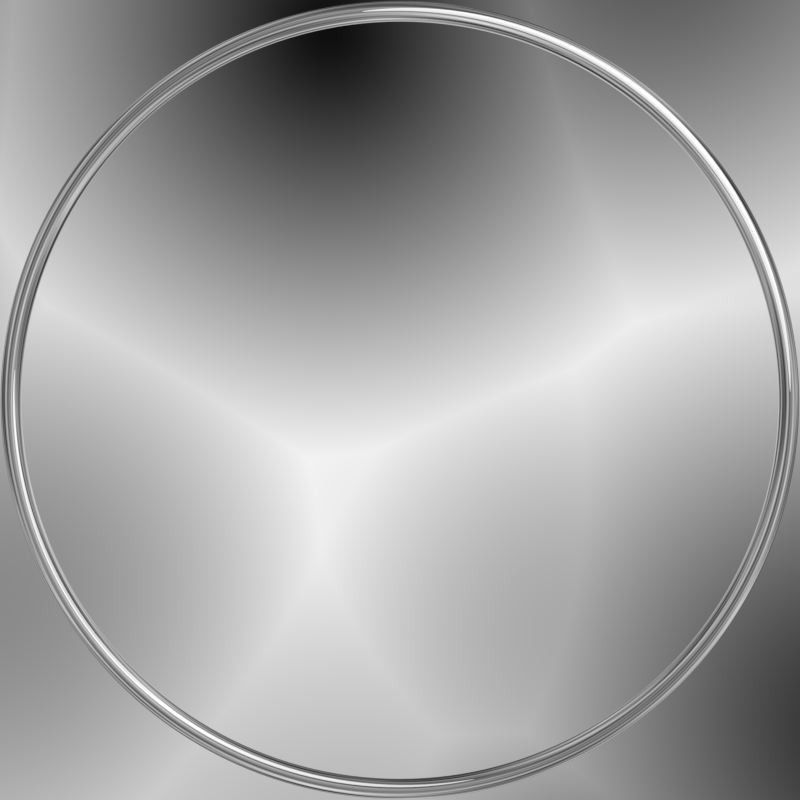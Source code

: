 # Source: clock-face.blend  (saved by Blender 2.78.0; exported with 4.5.12 LTS)
import bpy
from mathutils import Matrix  # noqa: F401  (used for matrix-valued properties, if any)

bpy.ops.wm.read_factory_settings(use_empty=True)
scene = bpy.context.scene
scene.name = 'Scene'

# ---- collections
col_collection_1 = bpy.data.collections.new('Collection 1'); scene.collection.children.link(col_collection_1)

# ---- materials (node trees are filled in below, after node groups)
mat_metal = bpy.data.materials.new('Metal')
mat_metal.alpha_threshold = 0.0
mat_metal.roughness = 0.5

# ---- material node trees
mat_metal.use_nodes = True; mat_metal.node_tree.nodes.clear()
_N = mat_metal.node_tree.nodes; _L = mat_metal.node_tree.links
n0 = _N.new('ShaderNodeOutputMaterial'); n0.name = 'Material Output'; n0.location = (300, 300)
n1 = _N.new('ShaderNodeBsdfAnisotropic'); n1.name = 'Glossy BSDF'; n1.location = (10, 300)
n1.distribution = 'GGX'
n1.inputs[1].default_value = 0.0
_L.new(n1.outputs[0], n0.inputs[0])
n0.is_active_output = True

# ---- world
world_world = bpy.data.worlds.new('World'); scene.world = world_world
world_world.use_nodes = True; world_world.node_tree.nodes.clear()
_N = world_world.node_tree.nodes; _L = world_world.node_tree.links
n0 = _N.new('ShaderNodeOutputWorld'); n0.name = 'World Output'; n0.location = (300, 300)
n1 = _N.new('ShaderNodeBackground'); n1.name = 'Background'; n1.location = (10, 300)
n2 = _N.new('ShaderNodeTexVoronoi'); n2.name = 'Voronoi Texture'; n2.location = (-180, 300)
n2.inputs[2].default_value = 2.0
n3 = _N.new('ShaderNodeMath'); n3.name = 'Math'; n3.location = (0, 0)
n3.operation = 'MULTIPLY'
_L.new(n1.outputs[0], n0.inputs[0])
_L.new(n3.outputs[0], n1.inputs[0])
_L.new(n2.outputs[0], n3.inputs[0])
_L.new(n2.outputs[0], n3.inputs[1])
n0.is_active_output = True
world_world.color = (0.2, 0.2, 0.2)
world_world.use_sun_shadow = False
world_world.sun_shadow_jitter_overblur = 0.0
world_world.cycles.sampling_method = 'MANUAL'

# ---- cameras
cam_camera = bpy.data.cameras.new('Camera')
cam_camera.clip_end = 100.0
cam_camera.lens = 35.0
cam_camera.sensor_width = 32.0
cam_camera.sensor_height = 18.0
cam_camera.ortho_scale = 7.314
cam_camera.dof.focus_distance = 0.0

# ---- lights
light_point = bpy.data.lights.new('Point', 'POINT')
light_point.transmission_factor = 0.0
light_point.energy = 500.0
light_point.shadow_buffer_clip_start = 0.5
light_point.shadow_soft_size = 4.0
light_point.shadow_maximum_resolution = 0.006
light_point.use_absolute_resolution = True

# ---- meshes
me_torus = bpy.data.meshes.new('Torus')
me_torus.from_pydata([(4.0, 0.0, 0.0), (3.987, 0.0, 0.05), (3.95, 0.0, 0.0866), (3.9, 0.0, 0.1), (3.85, 0.0, 0.0866), (3.813, 0.0, 0.05), (3.8, 0.0, 1.225e-17), (3.813, 0.0, -0.05), (3.85, 0.0, -0.0866), (3.9, 0.0, -0.1), (3.95, 0.0, -0.0866), (3.987, 0.0, -0.05), (3.966, 0.5221, 0.0), (3.952, 0.5204, 0.05), (3.916, 0.5156, 0.0866), (3.867, 0.5091, 0.1), (3.817, 0.5025, 0.0866), (3.781, 0.4977, 0.05), (3.767, 0.496, 1.225e-17), (3.781, 0.4977, -0.05), (3.817, 0.5025, -0.0866), (3.867, 0.5091, -0.1), (3.916, 0.5156, -0.0866), (3.952, 0.5204, -0.05), (3.864, 1.035, 0.0), (3.851, 1.032, 0.05), (3.815, 1.022, 0.0866), (3.767, 1.009, 0.1), (3.719, 0.9965, 0.0866), (3.683, 0.987, 0.05), (3.671, 0.9835, 1.225e-17), (3.683, 0.987, -0.05), (3.719, 0.9965, -0.0866), (3.767, 1.009, -0.1), (3.815, 1.022, -0.0866), (3.851, 1.032, -0.05), (3.696, 1.531, 0.0), (3.683, 1.526, 0.05), (3.649, 1.512, 0.0866), (3.603, 1.492, 0.1), (3.557, 1.473, 0.0866), (3.523, 1.459, 0.05), (3.511, 1.454, 1.225e-17), (3.523, 1.459, -0.05), (3.557, 1.473, -0.0866), (3.603, 1.492, -0.1), (3.649, 1.512, -0.0866), (3.683, 1.526, -0.05), (3.464, 2.0, 0.0), (3.452, 1.993, 0.05), (3.421, 1.975, 0.0866), (3.377, 1.95, 0.1), (3.334, 1.925, 0.0866), (3.302, 1.907, 0.05), (3.291, 1.9, 1.225e-17), (3.302, 1.907, -0.05), (3.334, 1.925, -0.0866), (3.377, 1.95, -0.1), (3.421, 1.975, -0.0866), (3.452, 1.993, -0.05), (3.173, 2.435, 0.0), (3.163, 2.427, 0.05), (3.134, 2.405, 0.0866), (3.094, 2.374, 0.1), (3.054, 2.344, 0.0866), (3.025, 2.321, 0.05), (3.015, 2.313, 1.225e-17), (3.025, 2.321, -0.05), (3.054, 2.344, -0.0866), (3.094, 2.374, -0.1), (3.134, 2.405, -0.0866), (3.163, 2.427, -0.05), (2.828, 2.828, 0.0), (2.819, 2.819, 0.05), (2.793, 2.793, 0.0866), (2.758, 2.758, 0.1), (2.722, 2.722, 0.0866), (2.696, 2.696, 0.05), (2.687, 2.687, 1.225e-17), (2.696, 2.696, -0.05), (2.722, 2.722, -0.0866), (2.758, 2.758, -0.1), (2.793, 2.793, -0.0866), (2.819, 2.819, -0.05), (2.435, 3.173, 0.0), (2.427, 3.163, 0.05), (2.405, 3.134, 0.0866), (2.374, 3.094, 0.1), (2.344, 3.054, 0.0866), (2.321, 3.025, 0.05), (2.313, 3.015, 1.225e-17), (2.321, 3.025, -0.05), (2.344, 3.054, -0.0866), (2.374, 3.094, -0.1), (2.405, 3.134, -0.0866), (2.427, 3.163, -0.05), (2.0, 3.464, 0.0), (1.993, 3.452, 0.05), (1.975, 3.421, 0.0866), (1.95, 3.377, 0.1), (1.925, 3.334, 0.0866), (1.907, 3.302, 0.05), (1.9, 3.291, 1.225e-17), (1.907, 3.302, -0.05), (1.925, 3.334, -0.0866), (1.95, 3.377, -0.1), (1.975, 3.421, -0.0866), (1.993, 3.452, -0.05), (1.531, 3.696, 0.0), (1.526, 3.683, 0.05), (1.512, 3.649, 0.0866), (1.492, 3.603, 0.1), (1.473, 3.557, 0.0866), (1.459, 3.523, 0.05), (1.454, 3.511, 1.225e-17), (1.459, 3.523, -0.05), (1.473, 3.557, -0.0866), (1.492, 3.603, -0.1), (1.512, 3.649, -0.0866), (1.526, 3.683, -0.05), (1.035, 3.864, 0.0), (1.032, 3.851, 0.05), (1.022, 3.815, 0.0866), (1.009, 3.767, 0.1), (0.9965, 3.719, 0.0866), (0.987, 3.683, 0.05), (0.9835, 3.671, 1.225e-17), (0.987, 3.683, -0.05), (0.9965, 3.719, -0.0866), (1.009, 3.767, -0.1), (1.022, 3.815, -0.0866), (1.032, 3.851, -0.05), (0.5221, 3.966, 0.0), (0.5204, 3.952, 0.05), (0.5156, 3.916, 0.0866), (0.5091, 3.867, 0.1), (0.5025, 3.817, 0.0866), (0.4977, 3.781, 0.05), (0.496, 3.767, 1.225e-17), (0.4977, 3.781, -0.05), (0.5025, 3.817, -0.0866), (0.5091, 3.867, -0.1), (0.5156, 3.916, -0.0866), (0.5204, 3.952, -0.05), (3.576e-07, 4.0, 0.0), (3.576e-07, 3.987, 0.05), (3.576e-07, 3.95, 0.0866), (3.576e-07, 3.9, 0.1), (3.576e-07, 3.85, 0.0866), (2.384e-07, 3.813, 0.05), (3.576e-07, 3.8, 1.225e-17), (2.384e-07, 3.813, -0.05), (3.576e-07, 3.85, -0.0866), (3.576e-07, 3.9, -0.1), (3.576e-07, 3.95, -0.0866), (3.576e-07, 3.987, -0.05), (-0.5221, 3.966, 0.0), (-0.5204, 3.952, 0.05), (-0.5156, 3.916, 0.0866), (-0.5091, 3.867, 0.1), (-0.5025, 3.817, 0.0866), (-0.4977, 3.781, 0.05), (-0.496, 3.767, 1.225e-17), (-0.4977, 3.781, -0.05), (-0.5025, 3.817, -0.0866), (-0.5091, 3.867, -0.1), (-0.5156, 3.916, -0.0866), (-0.5204, 3.952, -0.05), (-1.035, 3.864, 0.0), (-1.032, 3.851, 0.05), (-1.022, 3.815, 0.0866), (-1.009, 3.767, 0.1), (-0.9965, 3.719, 0.0866), (-0.987, 3.683, 0.05), (-0.9835, 3.671, 1.225e-17), (-0.987, 3.683, -0.05), (-0.9965, 3.719, -0.0866), (-1.009, 3.767, -0.1), (-1.022, 3.815, -0.0866), (-1.032, 3.851, -0.05), (-1.531, 3.696, 0.0), (-1.526, 3.683, 0.05), (-1.512, 3.649, 0.0866), (-1.492, 3.603, 0.1), (-1.473, 3.557, 0.0866), (-1.459, 3.523, 0.05), (-1.454, 3.511, 1.225e-17), (-1.459, 3.523, -0.05), (-1.473, 3.557, -0.0866), (-1.492, 3.603, -0.1), (-1.512, 3.649, -0.0866), (-1.526, 3.683, -0.05), (-2.0, 3.464, 0.0), (-1.993, 3.452, 0.05), (-1.975, 3.421, 0.0866), (-1.95, 3.377, 0.1), (-1.925, 3.334, 0.0866), (-1.907, 3.302, 0.05), (-1.9, 3.291, 1.225e-17), (-1.907, 3.302, -0.05), (-1.925, 3.334, -0.0866), (-1.95, 3.377, -0.1), (-1.975, 3.421, -0.0866), (-1.993, 3.452, -0.05), (-2.435, 3.173, 0.0), (-2.427, 3.163, 0.05), (-2.405, 3.134, 0.0866), (-2.374, 3.094, 0.1), (-2.344, 3.054, 0.0866), (-2.321, 3.025, 0.05), (-2.313, 3.015, 1.225e-17), (-2.321, 3.025, -0.05), (-2.344, 3.054, -0.0866), (-2.374, 3.094, -0.1), (-2.405, 3.134, -0.0866), (-2.427, 3.163, -0.05), (-2.828, 2.828, 0.0), (-2.819, 2.819, 0.05), (-2.793, 2.793, 0.0866), (-2.758, 2.758, 0.1), (-2.722, 2.722, 0.0866), (-2.696, 2.696, 0.05), (-2.687, 2.687, 1.225e-17), (-2.696, 2.696, -0.05), (-2.722, 2.722, -0.0866), (-2.758, 2.758, -0.1), (-2.793, 2.793, -0.0866), (-2.819, 2.819, -0.05), (-3.173, 2.435, 0.0), (-3.163, 2.427, 0.05), (-3.134, 2.405, 0.0866), (-3.094, 2.374, 0.1), (-3.054, 2.344, 0.0866), (-3.025, 2.321, 0.05), (-3.015, 2.313, 1.225e-17), (-3.025, 2.321, -0.05), (-3.054, 2.344, -0.0866), (-3.094, 2.374, -0.1), (-3.134, 2.405, -0.0866), (-3.163, 2.427, -0.05), (-3.464, 2.0, 0.0), (-3.452, 1.993, 0.05), (-3.421, 1.975, 0.0866), (-3.377, 1.95, 0.1), (-3.334, 1.925, 0.0866), (-3.302, 1.907, 0.05), (-3.291, 1.9, 1.225e-17), (-3.302, 1.907, -0.05), (-3.334, 1.925, -0.0866), (-3.377, 1.95, -0.1), (-3.421, 1.975, -0.0866), (-3.452, 1.993, -0.05), (-3.696, 1.531, 0.0), (-3.683, 1.526, 0.05), (-3.649, 1.512, 0.0866), (-3.603, 1.492, 0.1), (-3.557, 1.473, 0.0866), (-3.523, 1.459, 0.05), (-3.511, 1.454, 1.225e-17), (-3.523, 1.459, -0.05), (-3.557, 1.473, -0.0866), (-3.603, 1.492, -0.1), (-3.649, 1.512, -0.0866), (-3.683, 1.526, -0.05), (-3.864, 1.035, 0.0), (-3.851, 1.032, 0.05), (-3.815, 1.022, 0.0866), (-3.767, 1.009, 0.1), (-3.719, 0.9965, 0.0866), (-3.683, 0.987, 0.05), (-3.671, 0.9835, 1.225e-17), (-3.683, 0.987, -0.05), (-3.719, 0.9965, -0.0866), (-3.767, 1.009, -0.1), (-3.815, 1.022, -0.0866), (-3.851, 1.032, -0.05), (-3.966, 0.5221, 0.0), (-3.952, 0.5204, 0.05), (-3.916, 0.5156, 0.0866), (-3.867, 0.5091, 0.1), (-3.817, 0.5025, 0.0866), (-3.781, 0.4977, 0.05), (-3.767, 0.496, 1.225e-17), (-3.781, 0.4977, -0.05), (-3.817, 0.5025, -0.0866), (-3.867, 0.5091, -0.1), (-3.916, 0.5156, -0.0866), (-3.952, 0.5204, -0.05), (-4.0, 3.497e-07, 0.0), (-3.987, 3.485e-07, 0.05), (-3.95, 3.453e-07, 0.0866), (-3.9, 3.409e-07, 0.1), (-3.85, 3.366e-07, 0.0866), (-3.813, 3.334e-07, 0.05), (-3.8, 3.322e-07, 1.225e-17), (-3.813, 3.334e-07, -0.05), (-3.85, 3.366e-07, -0.0866), (-3.9, 3.409e-07, -0.1), (-3.95, 3.453e-07, -0.0866), (-3.987, 3.485e-07, -0.05), (-3.966, -0.5221, 0.0), (-3.952, -0.5204, 0.05), (-3.916, -0.5156, 0.0866), (-3.867, -0.5091, 0.1), (-3.817, -0.5025, 0.0866), (-3.781, -0.4977, 0.05), (-3.767, -0.496, 1.225e-17), (-3.781, -0.4977, -0.05), (-3.817, -0.5025, -0.0866), (-3.867, -0.5091, -0.1), (-3.916, -0.5156, -0.0866), (-3.952, -0.5204, -0.05), (-3.864, -1.035, 0.0), (-3.851, -1.032, 0.05), (-3.815, -1.022, 0.0866), (-3.767, -1.009, 0.1), (-3.719, -0.9965, 0.0866), (-3.683, -0.987, 0.05), (-3.671, -0.9835, 1.225e-17), (-3.683, -0.987, -0.05), (-3.719, -0.9965, -0.0866), (-3.767, -1.009, -0.1), (-3.815, -1.022, -0.0866), (-3.851, -1.032, -0.05), (-3.696, -1.531, 0.0), (-3.683, -1.526, 0.05), (-3.649, -1.512, 0.0866), (-3.603, -1.492, 0.1), (-3.557, -1.473, 0.0866), (-3.523, -1.459, 0.05), (-3.511, -1.454, 1.225e-17), (-3.523, -1.459, -0.05), (-3.557, -1.473, -0.0866), (-3.603, -1.492, -0.1), (-3.649, -1.512, -0.0866), (-3.683, -1.526, -0.05), (-3.464, -2.0, 0.0), (-3.452, -1.993, 0.05), (-3.421, -1.975, 0.0866), (-3.377, -1.95, 0.1), (-3.334, -1.925, 0.0866), (-3.302, -1.907, 0.05), (-3.291, -1.9, 1.225e-17), (-3.302, -1.907, -0.05), (-3.334, -1.925, -0.0866), (-3.377, -1.95, -0.1), (-3.421, -1.975, -0.0866), (-3.452, -1.993, -0.05), (-3.173, -2.435, 0.0), (-3.163, -2.427, 0.05), (-3.134, -2.405, 0.0866), (-3.094, -2.374, 0.1), (-3.054, -2.344, 0.0866), (-3.025, -2.321, 0.05), (-3.015, -2.313, 1.225e-17), (-3.025, -2.321, -0.05), (-3.054, -2.344, -0.0866), (-3.094, -2.374, -0.1), (-3.134, -2.405, -0.0866), (-3.163, -2.427, -0.05), (-2.828, -2.828, 0.0), (-2.819, -2.819, 0.05), (-2.793, -2.793, 0.0866), (-2.758, -2.758, 0.1), (-2.722, -2.722, 0.0866), (-2.696, -2.696, 0.05), (-2.687, -2.687, 1.225e-17), (-2.696, -2.696, -0.05), (-2.722, -2.722, -0.0866), (-2.758, -2.758, -0.1), (-2.793, -2.793, -0.0866), (-2.819, -2.819, -0.05), (-2.435, -3.173, 0.0), (-2.427, -3.163, 0.05), (-2.405, -3.134, 0.0866), (-2.374, -3.094, 0.1), (-2.344, -3.054, 0.0866), (-2.321, -3.025, 0.05), (-2.313, -3.015, 1.225e-17), (-2.321, -3.025, -0.05), (-2.344, -3.054, -0.0866), (-2.374, -3.094, -0.1), (-2.405, -3.134, -0.0866), (-2.427, -3.163, -0.05), (-2.0, -3.464, 0.0), (-1.993, -3.452, 0.05), (-1.975, -3.421, 0.0866), (-1.95, -3.377, 0.1), (-1.925, -3.334, 0.0866), (-1.907, -3.302, 0.05), (-1.9, -3.291, 1.225e-17), (-1.907, -3.302, -0.05), (-1.925, -3.334, -0.0866), (-1.95, -3.377, -0.1), (-1.975, -3.421, -0.0866), (-1.993, -3.452, -0.05), (-1.531, -3.696, 0.0), (-1.526, -3.683, 0.05), (-1.512, -3.649, 0.0866), (-1.492, -3.603, 0.1), (-1.473, -3.557, 0.0866), (-1.459, -3.523, 0.05), (-1.454, -3.511, 1.225e-17), (-1.459, -3.523, -0.05), (-1.473, -3.557, -0.0866), (-1.492, -3.603, -0.1), (-1.512, -3.649, -0.0866), (-1.526, -3.683, -0.05), (-1.035, -3.864, 0.0), (-1.032, -3.851, 0.05), (-1.022, -3.815, 0.0866), (-1.009, -3.767, 0.1), (-0.9965, -3.719, 0.0866), (-0.987, -3.683, 0.05), (-0.9835, -3.671, 1.225e-17), (-0.987, -3.683, -0.05), (-0.9965, -3.719, -0.0866), (-1.009, -3.767, -0.1), (-1.022, -3.815, -0.0866), (-1.032, -3.851, -0.05), (-0.5221, -3.966, 0.0), (-0.5204, -3.952, 0.05), (-0.5156, -3.916, 0.0866), (-0.5091, -3.867, 0.1), (-0.5025, -3.817, 0.0866), (-0.4978, -3.781, 0.05), (-0.496, -3.767, 1.225e-17), (-0.4978, -3.781, -0.05), (-0.5025, -3.817, -0.0866), (-0.5091, -3.867, -0.1), (-0.5156, -3.916, -0.0866), (-0.5204, -3.952, -0.05), (3.576e-07, -4.0, 0.0), (3.576e-07, -3.987, 0.05), (3.576e-07, -3.95, 0.0866), (3.576e-07, -3.9, 0.1), (3.576e-07, -3.85, 0.0866), (2.384e-07, -3.813, 0.05), (3.576e-07, -3.8, 1.225e-17), (2.384e-07, -3.813, -0.05), (3.576e-07, -3.85, -0.0866), (3.576e-07, -3.9, -0.1), (3.576e-07, -3.95, -0.0866), (3.576e-07, -3.987, -0.05), (0.5221, -3.966, 0.0), (0.5204, -3.952, 0.05), (0.5156, -3.916, 0.0866), (0.5091, -3.867, 0.1), (0.5025, -3.817, 0.0866), (0.4977, -3.781, 0.05), (0.496, -3.767, 1.225e-17), (0.4977, -3.781, -0.05), (0.5025, -3.817, -0.0866), (0.5091, -3.867, -0.1), (0.5156, -3.916, -0.0866), (0.5204, -3.952, -0.05), (1.035, -3.864, 0.0), (1.032, -3.851, 0.05), (1.022, -3.815, 0.0866), (1.009, -3.767, 0.1), (0.9965, -3.719, 0.0866), (0.987, -3.683, 0.05), (0.9835, -3.671, 1.225e-17), (0.987, -3.683, -0.05), (0.9965, -3.719, -0.0866), (1.009, -3.767, -0.1), (1.022, -3.815, -0.0866), (1.032, -3.851, -0.05), (1.531, -3.696, 0.0), (1.526, -3.683, 0.05), (1.512, -3.649, 0.0866), (1.492, -3.603, 0.1), (1.473, -3.557, 0.0866), (1.459, -3.523, 0.05), (1.454, -3.511, 1.225e-17), (1.459, -3.523, -0.05), (1.473, -3.557, -0.0866), (1.492, -3.603, -0.1), (1.512, -3.649, -0.0866), (1.526, -3.683, -0.05), (2.0, -3.464, 0.0), (1.993, -3.452, 0.05), (1.975, -3.421, 0.0866), (1.95, -3.377, 0.1), (1.925, -3.334, 0.0866), (1.907, -3.302, 0.05), (1.9, -3.291, 1.225e-17), (1.907, -3.302, -0.05), (1.925, -3.334, -0.0866), (1.95, -3.377, -0.1), (1.975, -3.421, -0.0866), (1.993, -3.452, -0.05), (2.435, -3.173, 0.0), (2.427, -3.163, 0.05), (2.405, -3.134, 0.0866), (2.374, -3.094, 0.1), (2.344, -3.054, 0.0866), (2.321, -3.025, 0.05), (2.313, -3.015, 1.225e-17), (2.321, -3.025, -0.05), (2.344, -3.054, -0.0866), (2.374, -3.094, -0.1), (2.405, -3.134, -0.0866), (2.427, -3.163, -0.05), (2.828, -2.828, 0.0), (2.819, -2.819, 0.05), (2.793, -2.793, 0.0866), (2.758, -2.758, 0.1), (2.722, -2.722, 0.0866), (2.696, -2.696, 0.05), (2.687, -2.687, 1.225e-17), (2.696, -2.696, -0.05), (2.722, -2.722, -0.0866), (2.758, -2.758, -0.1), (2.793, -2.793, -0.0866), (2.819, -2.819, -0.05), (3.173, -2.435, 0.0), (3.163, -2.427, 0.05), (3.134, -2.405, 0.0866), (3.094, -2.374, 0.1), (3.054, -2.344, 0.0866), (3.025, -2.321, 0.05), (3.015, -2.313, 1.225e-17), (3.025, -2.321, -0.05), (3.054, -2.344, -0.0866), (3.094, -2.374, -0.1), (3.134, -2.405, -0.0866), (3.163, -2.427, -0.05), (3.464, -2.0, 0.0), (3.452, -1.993, 0.05), (3.421, -1.975, 0.0866), (3.377, -1.95, 0.1), (3.334, -1.925, 0.0866), (3.302, -1.907, 0.05), (3.291, -1.9, 1.225e-17), (3.302, -1.907, -0.05), (3.334, -1.925, -0.0866), (3.377, -1.95, -0.1), (3.421, -1.975, -0.0866), (3.452, -1.993, -0.05), (3.696, -1.531, 0.0), (3.683, -1.526, 0.05), (3.649, -1.512, 0.0866), (3.603, -1.492, 0.1), (3.557, -1.473, 0.0866), (3.523, -1.459, 0.05), (3.511, -1.454, 1.225e-17), (3.523, -1.459, -0.05), (3.557, -1.473, -0.0866), (3.603, -1.492, -0.1), (3.649, -1.512, -0.0866), (3.683, -1.526, -0.05), (3.864, -1.035, 0.0), (3.851, -1.032, 0.05), (3.815, -1.022, 0.0866), (3.767, -1.009, 0.1), (3.719, -0.9965, 0.0866), (3.683, -0.987, 0.05), (3.671, -0.9835, 1.225e-17), (3.683, -0.987, -0.05), (3.719, -0.9965, -0.0866), (3.767, -1.009, -0.1), (3.815, -1.022, -0.0866), (3.851, -1.032, -0.05), (3.966, -0.5221, 0.0), (3.952, -0.5204, 0.05), (3.916, -0.5156, 0.0866), (3.867, -0.5091, 0.1), (3.817, -0.5025, 0.0866), (3.781, -0.4977, 0.05), (3.767, -0.496, 1.225e-17), (3.781, -0.4977, -0.05), (3.817, -0.5025, -0.0866), (3.867, -0.5091, -0.1), (3.916, -0.5156, -0.0866), (3.952, -0.5204, -0.05)], [], [(0, 12, 13, 1), (1, 13, 14, 2), (2, 14, 15, 3), (3, 15, 16, 4), (4, 16, 17, 5), (5, 17, 18, 6), (6, 18, 19, 7), (7, 19, 20, 8), (8, 20, 21, 9), (9, 21, 22, 10), (10, 22, 23, 11), (0, 11, 23, 12), (12, 24, 25, 13), (13, 25, 26, 14), (14, 26, 27, 15), (15, 27, 28, 16), (16, 28, 29, 17), (17, 29, 30, 18), (18, 30, 31, 19), (19, 31, 32, 20), (20, 32, 33, 21), (21, 33, 34, 22), (22, 34, 35, 23), (23, 35, 24, 12), (24, 36, 37, 25), (25, 37, 38, 26), (26, 38, 39, 27), (27, 39, 40, 28), (28, 40, 41, 29), (29, 41, 42, 30), (30, 42, 43, 31), (31, 43, 44, 32), (32, 44, 45, 33), (33, 45, 46, 34), (34, 46, 47, 35), (35, 47, 36, 24), (36, 48, 49, 37), (37, 49, 50, 38), (38, 50, 51, 39), (39, 51, 52, 40), (40, 52, 53, 41), (41, 53, 54, 42), (42, 54, 55, 43), (43, 55, 56, 44), (44, 56, 57, 45), (45, 57, 58, 46), (46, 58, 59, 47), (47, 59, 48, 36), (48, 60, 61, 49), (49, 61, 62, 50), (50, 62, 63, 51), (51, 63, 64, 52), (52, 64, 65, 53), (53, 65, 66, 54), (54, 66, 67, 55), (55, 67, 68, 56), (56, 68, 69, 57), (57, 69, 70, 58), (58, 70, 71, 59), (59, 71, 60, 48), (60, 72, 73, 61), (61, 73, 74, 62), (62, 74, 75, 63), (63, 75, 76, 64), (64, 76, 77, 65), (65, 77, 78, 66), (66, 78, 79, 67), (67, 79, 80, 68), (68, 80, 81, 69), (69, 81, 82, 70), (70, 82, 83, 71), (71, 83, 72, 60), (72, 84, 85, 73), (73, 85, 86, 74), (74, 86, 87, 75), (75, 87, 88, 76), (76, 88, 89, 77), (77, 89, 90, 78), (78, 90, 91, 79), (79, 91, 92, 80), (80, 92, 93, 81), (81, 93, 94, 82), (82, 94, 95, 83), (83, 95, 84, 72), (84, 96, 97, 85), (85, 97, 98, 86), (86, 98, 99, 87), (87, 99, 100, 88), (88, 100, 101, 89), (89, 101, 102, 90), (90, 102, 103, 91), (91, 103, 104, 92), (92, 104, 105, 93), (93, 105, 106, 94), (94, 106, 107, 95), (95, 107, 96, 84), (96, 108, 109, 97), (97, 109, 110, 98), (98, 110, 111, 99), (99, 111, 112, 100), (100, 112, 113, 101), (101, 113, 114, 102), (102, 114, 115, 103), (103, 115, 116, 104), (104, 116, 117, 105), (105, 117, 118, 106), (106, 118, 119, 107), (107, 119, 108, 96), (108, 120, 121, 109), (109, 121, 122, 110), (110, 122, 123, 111), (111, 123, 124, 112), (112, 124, 125, 113), (113, 125, 126, 114), (114, 126, 127, 115), (115, 127, 128, 116), (116, 128, 129, 117), (117, 129, 130, 118), (118, 130, 131, 119), (119, 131, 120, 108), (120, 132, 133, 121), (121, 133, 134, 122), (122, 134, 135, 123), (123, 135, 136, 124), (124, 136, 137, 125), (125, 137, 138, 126), (126, 138, 139, 127), (127, 139, 140, 128), (128, 140, 141, 129), (129, 141, 142, 130), (130, 142, 143, 131), (131, 143, 132, 120), (132, 144, 145, 133), (133, 145, 146, 134), (134, 146, 147, 135), (135, 147, 148, 136), (136, 148, 149, 137), (137, 149, 150, 138), (138, 150, 151, 139), (139, 151, 152, 140), (140, 152, 153, 141), (141, 153, 154, 142), (142, 154, 155, 143), (143, 155, 144, 132), (144, 156, 157, 145), (145, 157, 158, 146), (146, 158, 159, 147), (147, 159, 160, 148), (148, 160, 161, 149), (149, 161, 162, 150), (150, 162, 163, 151), (151, 163, 164, 152), (152, 164, 165, 153), (153, 165, 166, 154), (154, 166, 167, 155), (155, 167, 156, 144), (156, 168, 169, 157), (157, 169, 170, 158), (158, 170, 171, 159), (159, 171, 172, 160), (160, 172, 173, 161), (161, 173, 174, 162), (162, 174, 175, 163), (163, 175, 176, 164), (164, 176, 177, 165), (165, 177, 178, 166), (166, 178, 179, 167), (167, 179, 168, 156), (168, 180, 181, 169), (169, 181, 182, 170), (170, 182, 183, 171), (171, 183, 184, 172), (172, 184, 185, 173), (173, 185, 186, 174), (174, 186, 187, 175), (175, 187, 188, 176), (176, 188, 189, 177), (177, 189, 190, 178), (178, 190, 191, 179), (179, 191, 180, 168), (180, 192, 193, 181), (181, 193, 194, 182), (182, 194, 195, 183), (183, 195, 196, 184), (184, 196, 197, 185), (185, 197, 198, 186), (186, 198, 199, 187), (187, 199, 200, 188), (188, 200, 201, 189), (189, 201, 202, 190), (190, 202, 203, 191), (191, 203, 192, 180), (192, 204, 205, 193), (193, 205, 206, 194), (194, 206, 207, 195), (195, 207, 208, 196), (196, 208, 209, 197), (197, 209, 210, 198), (198, 210, 211, 199), (199, 211, 212, 200), (200, 212, 213, 201), (201, 213, 214, 202), (202, 214, 215, 203), (203, 215, 204, 192), (204, 216, 217, 205), (205, 217, 218, 206), (206, 218, 219, 207), (207, 219, 220, 208), (208, 220, 221, 209), (209, 221, 222, 210), (210, 222, 223, 211), (211, 223, 224, 212), (212, 224, 225, 213), (213, 225, 226, 214), (214, 226, 227, 215), (215, 227, 216, 204), (216, 228, 229, 217), (217, 229, 230, 218), (218, 230, 231, 219), (219, 231, 232, 220), (220, 232, 233, 221), (221, 233, 234, 222), (222, 234, 235, 223), (223, 235, 236, 224), (224, 236, 237, 225), (225, 237, 238, 226), (226, 238, 239, 227), (227, 239, 228, 216), (228, 240, 241, 229), (229, 241, 242, 230), (230, 242, 243, 231), (231, 243, 244, 232), (232, 244, 245, 233), (233, 245, 246, 234), (234, 246, 247, 235), (235, 247, 248, 236), (236, 248, 249, 237), (237, 249, 250, 238), (238, 250, 251, 239), (239, 251, 240, 228), (240, 252, 253, 241), (241, 253, 254, 242), (242, 254, 255, 243), (243, 255, 256, 244), (244, 256, 257, 245), (245, 257, 258, 246), (246, 258, 259, 247), (247, 259, 260, 248), (248, 260, 261, 249), (249, 261, 262, 250), (250, 262, 263, 251), (251, 263, 252, 240), (252, 264, 265, 253), (253, 265, 266, 254), (254, 266, 267, 255), (255, 267, 268, 256), (256, 268, 269, 257), (257, 269, 270, 258), (258, 270, 271, 259), (259, 271, 272, 260), (260, 272, 273, 261), (261, 273, 274, 262), (262, 274, 275, 263), (263, 275, 264, 252), (264, 276, 277, 265), (265, 277, 278, 266), (266, 278, 279, 267), (267, 279, 280, 268), (268, 280, 281, 269), (269, 281, 282, 270), (270, 282, 283, 271), (271, 283, 284, 272), (272, 284, 285, 273), (273, 285, 286, 274), (274, 286, 287, 275), (275, 287, 276, 264), (276, 288, 289, 277), (277, 289, 290, 278), (278, 290, 291, 279), (279, 291, 292, 280), (280, 292, 293, 281), (281, 293, 294, 282), (282, 294, 295, 283), (283, 295, 296, 284), (284, 296, 297, 285), (285, 297, 298, 286), (286, 298, 299, 287), (287, 299, 288, 276), (288, 300, 301, 289), (289, 301, 302, 290), (290, 302, 303, 291), (291, 303, 304, 292), (292, 304, 305, 293), (293, 305, 306, 294), (294, 306, 307, 295), (295, 307, 308, 296), (296, 308, 309, 297), (297, 309, 310, 298), (298, 310, 311, 299), (299, 311, 300, 288), (300, 312, 313, 301), (301, 313, 314, 302), (302, 314, 315, 303), (303, 315, 316, 304), (304, 316, 317, 305), (305, 317, 318, 306), (306, 318, 319, 307), (307, 319, 320, 308), (308, 320, 321, 309), (309, 321, 322, 310), (310, 322, 323, 311), (311, 323, 312, 300), (312, 324, 325, 313), (313, 325, 326, 314), (314, 326, 327, 315), (315, 327, 328, 316), (316, 328, 329, 317), (317, 329, 330, 318), (318, 330, 331, 319), (319, 331, 332, 320), (320, 332, 333, 321), (321, 333, 334, 322), (322, 334, 335, 323), (323, 335, 324, 312), (324, 336, 337, 325), (325, 337, 338, 326), (326, 338, 339, 327), (327, 339, 340, 328), (328, 340, 341, 329), (329, 341, 342, 330), (330, 342, 343, 331), (331, 343, 344, 332), (332, 344, 345, 333), (333, 345, 346, 334), (334, 346, 347, 335), (335, 347, 336, 324), (336, 348, 349, 337), (337, 349, 350, 338), (338, 350, 351, 339), (339, 351, 352, 340), (340, 352, 353, 341), (341, 353, 354, 342), (342, 354, 355, 343), (343, 355, 356, 344), (344, 356, 357, 345), (345, 357, 358, 346), (346, 358, 359, 347), (347, 359, 348, 336), (348, 360, 361, 349), (349, 361, 362, 350), (350, 362, 363, 351), (351, 363, 364, 352), (352, 364, 365, 353), (353, 365, 366, 354), (354, 366, 367, 355), (355, 367, 368, 356), (356, 368, 369, 357), (357, 369, 370, 358), (358, 370, 371, 359), (359, 371, 360, 348), (360, 372, 373, 361), (361, 373, 374, 362), (362, 374, 375, 363), (363, 375, 376, 364), (364, 376, 377, 365), (365, 377, 378, 366), (366, 378, 379, 367), (367, 379, 380, 368), (368, 380, 381, 369), (369, 381, 382, 370), (370, 382, 383, 371), (371, 383, 372, 360), (372, 384, 385, 373), (373, 385, 386, 374), (374, 386, 387, 375), (375, 387, 388, 376), (376, 388, 389, 377), (377, 389, 390, 378), (378, 390, 391, 379), (379, 391, 392, 380), (380, 392, 393, 381), (381, 393, 394, 382), (382, 394, 395, 383), (383, 395, 384, 372), (384, 396, 397, 385), (385, 397, 398, 386), (386, 398, 399, 387), (387, 399, 400, 388), (388, 400, 401, 389), (389, 401, 402, 390), (390, 402, 403, 391), (391, 403, 404, 392), (392, 404, 405, 393), (393, 405, 406, 394), (394, 406, 407, 395), (395, 407, 396, 384), (396, 408, 409, 397), (397, 409, 410, 398), (398, 410, 411, 399), (399, 411, 412, 400), (400, 412, 413, 401), (401, 413, 414, 402), (402, 414, 415, 403), (403, 415, 416, 404), (404, 416, 417, 405), (405, 417, 418, 406), (406, 418, 419, 407), (407, 419, 408, 396), (408, 420, 421, 409), (409, 421, 422, 410), (410, 422, 423, 411), (411, 423, 424, 412), (412, 424, 425, 413), (413, 425, 426, 414), (414, 426, 427, 415), (415, 427, 428, 416), (416, 428, 429, 417), (417, 429, 430, 418), (418, 430, 431, 419), (419, 431, 420, 408), (420, 432, 433, 421), (421, 433, 434, 422), (422, 434, 435, 423), (423, 435, 436, 424), (424, 436, 437, 425), (425, 437, 438, 426), (426, 438, 439, 427), (427, 439, 440, 428), (428, 440, 441, 429), (429, 441, 442, 430), (430, 442, 443, 431), (431, 443, 432, 420), (432, 444, 445, 433), (433, 445, 446, 434), (434, 446, 447, 435), (435, 447, 448, 436), (436, 448, 449, 437), (437, 449, 450, 438), (438, 450, 451, 439), (439, 451, 452, 440), (440, 452, 453, 441), (441, 453, 454, 442), (442, 454, 455, 443), (443, 455, 444, 432), (444, 456, 457, 445), (445, 457, 458, 446), (446, 458, 459, 447), (447, 459, 460, 448), (448, 460, 461, 449), (449, 461, 462, 450), (450, 462, 463, 451), (451, 463, 464, 452), (452, 464, 465, 453), (453, 465, 466, 454), (454, 466, 467, 455), (455, 467, 456, 444), (456, 468, 469, 457), (457, 469, 470, 458), (458, 470, 471, 459), (459, 471, 472, 460), (460, 472, 473, 461), (461, 473, 474, 462), (462, 474, 475, 463), (463, 475, 476, 464), (464, 476, 477, 465), (465, 477, 478, 466), (466, 478, 479, 467), (467, 479, 468, 456), (468, 480, 481, 469), (469, 481, 482, 470), (470, 482, 483, 471), (471, 483, 484, 472), (472, 484, 485, 473), (473, 485, 486, 474), (474, 486, 487, 475), (475, 487, 488, 476), (476, 488, 489, 477), (477, 489, 490, 478), (478, 490, 491, 479), (479, 491, 480, 468), (480, 492, 493, 481), (481, 493, 494, 482), (482, 494, 495, 483), (483, 495, 496, 484), (484, 496, 497, 485), (485, 497, 498, 486), (486, 498, 499, 487), (487, 499, 500, 488), (488, 500, 501, 489), (489, 501, 502, 490), (490, 502, 503, 491), (491, 503, 492, 480), (492, 504, 505, 493), (493, 505, 506, 494), (494, 506, 507, 495), (495, 507, 508, 496), (496, 508, 509, 497), (497, 509, 510, 498), (498, 510, 511, 499), (499, 511, 512, 500), (500, 512, 513, 501), (501, 513, 514, 502), (502, 514, 515, 503), (503, 515, 504, 492), (504, 516, 517, 505), (505, 517, 518, 506), (506, 518, 519, 507), (507, 519, 520, 508), (508, 520, 521, 509), (509, 521, 522, 510), (510, 522, 523, 511), (511, 523, 524, 512), (512, 524, 525, 513), (513, 525, 526, 514), (514, 526, 527, 515), (515, 527, 516, 504), (516, 528, 529, 517), (517, 529, 530, 518), (518, 530, 531, 519), (519, 531, 532, 520), (520, 532, 533, 521), (521, 533, 534, 522), (522, 534, 535, 523), (523, 535, 536, 524), (524, 536, 537, 525), (525, 537, 538, 526), (526, 538, 539, 527), (527, 539, 528, 516), (528, 540, 541, 529), (529, 541, 542, 530), (530, 542, 543, 531), (531, 543, 544, 532), (532, 544, 545, 533), (533, 545, 546, 534), (534, 546, 547, 535), (535, 547, 548, 536), (536, 548, 549, 537), (537, 549, 550, 538), (538, 550, 551, 539), (539, 551, 540, 528), (540, 552, 553, 541), (541, 553, 554, 542), (542, 554, 555, 543), (543, 555, 556, 544), (544, 556, 557, 545), (545, 557, 558, 546), (546, 558, 559, 547), (547, 559, 560, 548), (548, 560, 561, 549), (549, 561, 562, 550), (550, 562, 563, 551), (551, 563, 552, 540), (552, 564, 565, 553), (553, 565, 566, 554), (554, 566, 567, 555), (555, 567, 568, 556), (556, 568, 569, 557), (557, 569, 570, 558), (558, 570, 571, 559), (559, 571, 572, 560), (560, 572, 573, 561), (561, 573, 574, 562), (562, 574, 575, 563), (563, 575, 564, 552), (564, 0, 1, 565), (565, 1, 2, 566), (566, 2, 3, 567), (567, 3, 4, 568), (568, 4, 5, 569), (569, 5, 6, 570), (570, 6, 7, 571), (571, 7, 8, 572), (572, 8, 9, 573), (573, 9, 10, 574), (574, 10, 11, 575), (575, 11, 0, 564)])
me_torus.polygons.foreach_set('use_smooth', [True] * 576)
me_torus.materials.append(mat_metal)
me_torus.use_remesh_preserve_volume = False
me_torus.use_remesh_preserve_attributes = False
me_torus.use_mirror_vertex_groups = False
me_torus.update()

# ---- objects
ob_torus = bpy.data.objects.new('Torus', me_torus)
ob_point = bpy.data.objects.new('Point', light_point)
ob_camera = bpy.data.objects.new('Camera', cam_camera)

# ---- transforms, parenting, visibility, modifiers, constraints
ob_torus.location = (0.0, 0.0, 0.0)
ob_torus.lineart.crease_threshold = 0.0
_m = ob_torus.modifiers.new('Subsurf', 'SUBSURF')
_m.uv_smooth = 'PRESERVE_CORNERS'
_m.quality = 2
_m.show_only_control_edges = False
ob_point.location = (3.06, 3.441, 5.372)
ob_point.lineart.crease_threshold = 0.0
ob_camera.location = (0.0, 0.0, 8.751)
ob_camera.lock_location = (True, True, False)
ob_camera.lock_rotations_4d = False
ob_camera.empty_display_type = 'ARROWS'
ob_camera.color = (0.0, 0.0, 0.0, 0.0)
ob_camera.display_type = 'WIRE'
ob_camera.lineart.crease_threshold = 0.0

# ---- collection membership
col_collection_1.objects.link(ob_torus)
col_collection_1.objects.link(ob_point)
col_collection_1.objects.link(ob_camera)

# ---- scene / render settings (as saved in the file)
scene.camera = ob_camera
scene.frame_start = 1; scene.frame_end = 250; scene.frame_set(1)
scene.render.engine = 'CYCLES'
scene.render.image_settings.file_format = 'JPEG'
scene.render.image_settings.color_mode = 'RGB'
scene.render.resolution_x = 1024
scene.render.resolution_y = 1024
scene.render.resolution_percentage = 50
scene.render.dither_intensity = 0.0
scene.render.film_transparent = True
scene.cycles.use_denoising = False
scene.cycles.samples = 576
scene.cycles.sampling_pattern = 'TABULATED_SOBOL'
scene.cycles.light_sampling_threshold = 0.0
scene.cycles.use_adaptive_sampling = False
scene.cycles.use_light_tree = False
scene.cycles.blur_glossy = 0.0
scene.cycles.sample_clamp_indirect = 0.0
scene.view_settings.view_transform = 'Standard'
bpy.context.view_layer.update()
